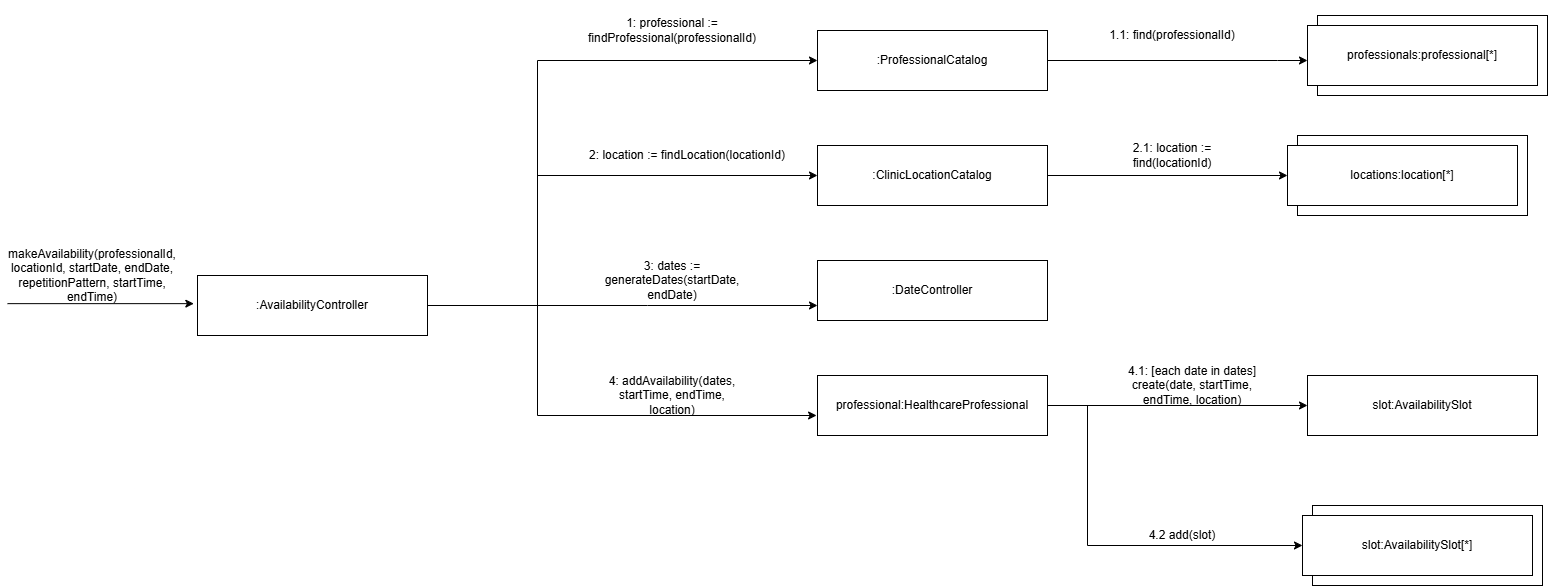

The diagram above was exported from draw.io. Its source (the exported page's mxGraphModel, read from the mxfile embedded in the PNG):
<mxGraphModel dx="1822" dy="2012" grid="0" gridSize="10" guides="1" tooltips="1" connect="1" arrows="1" fold="1" page="1" pageScale="1" pageWidth="850" pageHeight="1100" math="0" shadow="0">
  <root>
    <mxCell id="0" />
    <mxCell id="1" parent="0" />
    <mxCell id="OxUdR7LSelnTXRaeXZcA-265" edge="1" parent="1" source="OxUdR7LSelnTXRaeXZcA-269" style="edgeStyle=orthogonalEdgeStyle;rounded=0;orthogonalLoop=1;jettySize=auto;html=1;entryX=0;entryY=0.5;entryDx=0;entryDy=0;defaultLabelBackgroundColor=page;labelPadding=0 4;" target="OxUdR7LSelnTXRaeXZcA-279">
      <mxGeometry relative="1" as="geometry">
        <Array as="points">
          <mxPoint x="550" y="-510" />
          <mxPoint x="550" y="-640" />
        </Array>
      </mxGeometry>
    </mxCell>
    <mxCell id="OxUdR7LSelnTXRaeXZcA-266" edge="1" parent="1" source="OxUdR7LSelnTXRaeXZcA-269" style="edgeStyle=orthogonalEdgeStyle;rounded=0;orthogonalLoop=1;jettySize=auto;html=1;defaultLabelBackgroundColor=page;labelPadding=0 4;" target="OxUdR7LSelnTXRaeXZcA-284">
      <mxGeometry relative="1" as="geometry">
        <Array as="points">
          <mxPoint x="660" y="-510" />
          <mxPoint x="660" y="-510" />
        </Array>
      </mxGeometry>
    </mxCell>
    <mxCell id="OxUdR7LSelnTXRaeXZcA-267" edge="1" parent="1" source="OxUdR7LSelnTXRaeXZcA-269" style="edgeStyle=orthogonalEdgeStyle;rounded=0;orthogonalLoop=1;jettySize=auto;html=1;defaultLabelBackgroundColor=page;labelPadding=0 4;">
      <mxGeometry relative="1" x="0.0096" as="geometry">
        <Array as="points">
          <mxPoint x="550" y="-510" />
          <mxPoint x="550" y="-400" />
        </Array>
        <mxPoint x="829.08" y="-400" as="targetPoint" />
      </mxGeometry>
    </mxCell>
    <mxCell id="OxUdR7LSelnTXRaeXZcA-268" edge="1" parent="1" source="OxUdR7LSelnTXRaeXZcA-269" style="edgeStyle=orthogonalEdgeStyle;rounded=0;orthogonalLoop=1;jettySize=auto;html=1;entryX=0;entryY=0.5;entryDx=0;entryDy=0;defaultLabelBackgroundColor=page;labelPadding=0 4;" target="OxUdR7LSelnTXRaeXZcA-273">
      <mxGeometry relative="1" as="geometry">
        <Array as="points">
          <mxPoint x="550" y="-510" />
          <mxPoint x="550" y="-755" />
        </Array>
      </mxGeometry>
    </mxCell>
    <mxCell id="OxUdR7LSelnTXRaeXZcA-269" parent="1" style="rounded=0;whiteSpace=wrap;html=1;" value=":AvailabilityController" vertex="1">
      <mxGeometry height="60" width="230" x="210" y="-540" as="geometry" />
    </mxCell>
    <mxCell id="OxUdR7LSelnTXRaeXZcA-270" edge="1" parent="1" style="endArrow=classic;html=1;rounded=0;defaultLabelBackgroundColor=page;labelPadding=0 4;entryX=-0.016;entryY=0.469;entryDx=0;entryDy=0;entryPerimeter=0;" target="OxUdR7LSelnTXRaeXZcA-269" value="">
      <mxGeometry height="50" relative="1" width="50" as="geometry">
        <mxPoint x="20" y="-511.86" as="sourcePoint" />
        <mxPoint x="-70" y="-540" as="targetPoint" />
      </mxGeometry>
    </mxCell>
    <mxCell id="OxUdR7LSelnTXRaeXZcA-271" parent="1" style="text;html=1;whiteSpace=wrap;strokeColor=none;fillColor=none;align=center;verticalAlign=middle;rounded=0;" value="makeAvailability(professionalId, locationId, startDate, endDate, repetitionPattern, startTime, endTime)" vertex="1">
      <mxGeometry height="60" width="150" x="30" y="-570" as="geometry" />
    </mxCell>
    <mxCell id="OxUdR7LSelnTXRaeXZcA-272" edge="1" parent="1" source="OxUdR7LSelnTXRaeXZcA-273" style="edgeStyle=orthogonalEdgeStyle;rounded=0;orthogonalLoop=1;jettySize=auto;html=1;defaultLabelBackgroundColor=page;labelPadding=0 4;" target="OxUdR7LSelnTXRaeXZcA-276">
      <mxGeometry relative="1" as="geometry">
        <Array as="points">
          <mxPoint x="1290" y="-755" />
          <mxPoint x="1290" y="-755" />
        </Array>
      </mxGeometry>
    </mxCell>
    <mxCell id="OxUdR7LSelnTXRaeXZcA-273" parent="1" style="rounded=0;whiteSpace=wrap;html=1;" value=":ProfessionalCatalog" vertex="1">
      <mxGeometry height="60" width="230" x="830" y="-785" as="geometry" />
    </mxCell>
    <mxCell id="OxUdR7LSelnTXRaeXZcA-274" parent="1" style="text;html=1;whiteSpace=wrap;strokeColor=none;fillColor=none;align=center;verticalAlign=middle;rounded=0;" value="1: professional := findProfessional(professionalId)" vertex="1">
      <mxGeometry height="60" width="150" x="610" y="-815" as="geometry" />
    </mxCell>
    <mxCell id="OxUdR7LSelnTXRaeXZcA-275" parent="1" style="rounded=0;whiteSpace=wrap;html=1;" value="" vertex="1">
      <mxGeometry height="80" width="230" x="1330" y="-800" as="geometry" />
    </mxCell>
    <mxCell id="OxUdR7LSelnTXRaeXZcA-276" parent="1" style="rounded=0;whiteSpace=wrap;html=1;" value="professionals:professional[*]" vertex="1">
      <mxGeometry height="60" width="230" x="1320" y="-790" as="geometry" />
    </mxCell>
    <mxCell id="OxUdR7LSelnTXRaeXZcA-277" parent="1" style="text;html=1;whiteSpace=wrap;strokeColor=none;fillColor=none;align=center;verticalAlign=middle;rounded=0;" value="1.1: find(professionalId)" vertex="1">
      <mxGeometry height="60" width="150" x="1110" y="-810" as="geometry" />
    </mxCell>
    <mxCell id="OxUdR7LSelnTXRaeXZcA-278" edge="1" parent="1" source="OxUdR7LSelnTXRaeXZcA-279" style="edgeStyle=orthogonalEdgeStyle;rounded=0;orthogonalLoop=1;jettySize=auto;html=1;defaultLabelBackgroundColor=page;labelPadding=0 4;" target="OxUdR7LSelnTXRaeXZcA-281">
      <mxGeometry relative="1" as="geometry" />
    </mxCell>
    <mxCell id="OxUdR7LSelnTXRaeXZcA-279" parent="1" style="rounded=0;whiteSpace=wrap;html=1;" value=":ClinicLocationCatalog" vertex="1">
      <mxGeometry height="60" width="230" x="830" y="-670" as="geometry" />
    </mxCell>
    <mxCell id="OxUdR7LSelnTXRaeXZcA-280" parent="1" style="rounded=0;whiteSpace=wrap;html=1;" value="" vertex="1">
      <mxGeometry height="80" width="230" x="1310" y="-680" as="geometry" />
    </mxCell>
    <mxCell id="OxUdR7LSelnTXRaeXZcA-281" parent="1" style="rounded=0;whiteSpace=wrap;html=1;" value="locations:location[*]" vertex="1">
      <mxGeometry height="60" width="230" x="1300" y="-670" as="geometry" />
    </mxCell>
    <mxCell id="OxUdR7LSelnTXRaeXZcA-282" parent="1" style="text;html=1;whiteSpace=wrap;strokeColor=none;fillColor=none;align=center;verticalAlign=middle;rounded=0;" value="2.1: location := find(locationId)" vertex="1">
      <mxGeometry height="60" width="150" x="1110" y="-690" as="geometry" />
    </mxCell>
    <mxCell id="OxUdR7LSelnTXRaeXZcA-283" parent="1" style="text;html=1;whiteSpace=wrap;strokeColor=none;fillColor=none;align=center;verticalAlign=middle;rounded=0;" value="2: location := findLocation(locationId)" vertex="1">
      <mxGeometry height="60" width="220" x="590" y="-690" as="geometry" />
    </mxCell>
    <mxCell id="OxUdR7LSelnTXRaeXZcA-284" parent="1" style="rounded=0;whiteSpace=wrap;html=1;" value=":DateController" vertex="1">
      <mxGeometry height="60" width="230" x="830" y="-555" as="geometry" />
    </mxCell>
    <mxCell id="OxUdR7LSelnTXRaeXZcA-285" parent="1" style="rounded=0;whiteSpace=wrap;html=1;" value="slot:AvailabilitySlot" vertex="1">
      <mxGeometry height="60" width="230" x="1320" y="-440" as="geometry" />
    </mxCell>
    <mxCell id="OxUdR7LSelnTXRaeXZcA-286" parent="1" style="text;html=1;whiteSpace=wrap;strokeColor=none;fillColor=none;align=center;verticalAlign=middle;rounded=0;" value="4.1: [each date in dates] create(date, startTime, endTime, location) " vertex="1">
      <mxGeometry height="60" width="150" x="1130" y="-460" as="geometry" />
    </mxCell>
    <mxCell id="OxUdR7LSelnTXRaeXZcA-287" parent="1" style="text;html=1;whiteSpace=wrap;strokeColor=none;fillColor=none;align=center;verticalAlign=middle;rounded=0;" value="3: dates := generateDates(startDate, endDate)" vertex="1">
      <mxGeometry height="60" width="150" x="610" y="-565" as="geometry" />
    </mxCell>
    <mxCell id="OxUdR7LSelnTXRaeXZcA-288" edge="1" parent="1" source="OxUdR7LSelnTXRaeXZcA-290" style="edgeStyle=orthogonalEdgeStyle;rounded=0;orthogonalLoop=1;jettySize=auto;html=1;defaultLabelBackgroundColor=page;labelPadding=0 4;" target="OxUdR7LSelnTXRaeXZcA-285">
      <mxGeometry relative="1" as="geometry" />
    </mxCell>
    <mxCell id="OxUdR7LSelnTXRaeXZcA-289" edge="1" parent="1" source="OxUdR7LSelnTXRaeXZcA-290" style="edgeStyle=orthogonalEdgeStyle;rounded=0;orthogonalLoop=1;jettySize=auto;html=1;entryX=0;entryY=0.5;entryDx=0;entryDy=0;defaultLabelBackgroundColor=page;labelPadding=0 4;" target="OxUdR7LSelnTXRaeXZcA-293">
      <mxGeometry relative="1" as="geometry">
        <Array as="points">
          <mxPoint x="1100" y="-410" />
          <mxPoint x="1100" y="-270" />
        </Array>
      </mxGeometry>
    </mxCell>
    <mxCell id="OxUdR7LSelnTXRaeXZcA-290" parent="1" style="rounded=0;whiteSpace=wrap;html=1;" value="professional:HealthcareProfessional" vertex="1">
      <mxGeometry height="60" width="230" x="830" y="-440" as="geometry" />
    </mxCell>
    <mxCell id="OxUdR7LSelnTXRaeXZcA-291" parent="1" style="text;html=1;whiteSpace=wrap;strokeColor=none;fillColor=none;align=center;verticalAlign=middle;rounded=0;" value="4: addAvailability(dates, startTime, endTime, location)" vertex="1">
      <mxGeometry height="60" width="150" x="610" y="-450" as="geometry" />
    </mxCell>
    <mxCell id="OxUdR7LSelnTXRaeXZcA-292" parent="1" style="rounded=0;whiteSpace=wrap;html=1;" value="" vertex="1">
      <mxGeometry height="80" width="230" x="1325" y="-310" as="geometry" />
    </mxCell>
    <mxCell id="OxUdR7LSelnTXRaeXZcA-293" parent="1" style="rounded=0;whiteSpace=wrap;html=1;" value="slot:AvailabilitySlot[*]" vertex="1">
      <mxGeometry height="60" width="230" x="1315" y="-300" as="geometry" />
    </mxCell>
    <mxCell id="OxUdR7LSelnTXRaeXZcA-294" parent="1" style="text;html=1;whiteSpace=wrap;strokeColor=none;fillColor=none;align=center;verticalAlign=middle;rounded=0;" value="4.2 add(slot)" vertex="1">
      <mxGeometry height="60" width="150" x="1120" y="-310" as="geometry" />
    </mxCell>
  </root>
</mxGraphModel>